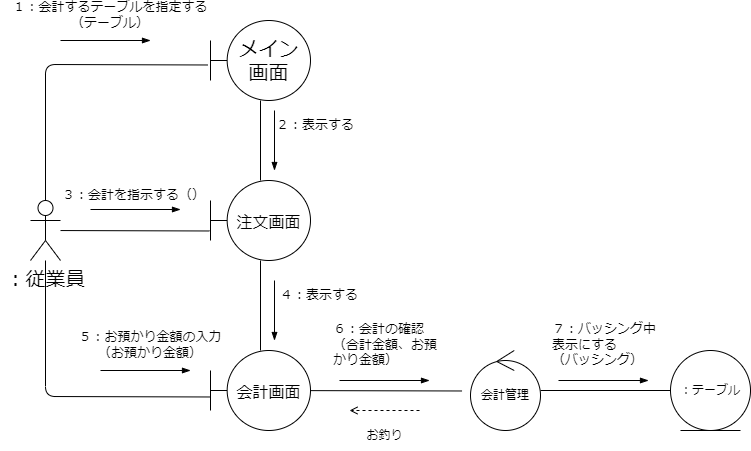

The diagram above was exported from draw.io. Its source (the exported page's mxGraphModel, read from the mxfile embedded in the PNG):
<mxGraphModel dx="583" dy="495" grid="1" gridSize="10" guides="1" tooltips="1" connect="1" arrows="1" fold="1" page="1" pageScale="1" pageWidth="827" pageHeight="1169" math="0" shadow="0">
  <root>
    <mxCell id="0" />
    <mxCell id="1" parent="0" />
    <mxCell id="2" style="edgeStyle=none;hachureGap=4;html=1;entryX=-0.03;entryY=0.556;entryDx=0;entryDy=0;entryPerimeter=0;fontFamily=Helvetica;fontSize=16;endArrow=none;endFill=0;" parent="1" source="4" target="6" edge="1">
      <mxGeometry relative="1" as="geometry">
        <Array as="points">
          <mxPoint x="75" y="154" />
        </Array>
      </mxGeometry>
    </mxCell>
    <mxCell id="3" style="edgeStyle=none;html=1;entryX=-0.01;entryY=0.631;entryDx=0;entryDy=0;entryPerimeter=0;endArrow=none;endFill=0;" parent="1" source="4" target="9" edge="1">
      <mxGeometry relative="1" as="geometry" />
    </mxCell>
    <mxCell id="26" style="edgeStyle=none;html=1;entryX=0.005;entryY=0.581;entryDx=0;entryDy=0;entryPerimeter=0;endArrow=none;endFill=0;" parent="1" source="4" target="22" edge="1">
      <mxGeometry relative="1" as="geometry">
        <Array as="points">
          <mxPoint x="75" y="486" />
        </Array>
      </mxGeometry>
    </mxCell>
    <mxCell id="4" value="：従業員" style="shape=umlActor;verticalLabelPosition=bottom;verticalAlign=top;html=1;outlineConnect=0;hachureGap=4;fontFamily=Helvetica;fontSize=20;" parent="1" vertex="1">
      <mxGeometry x="60" y="290" width="30" height="60" as="geometry" />
    </mxCell>
    <mxCell id="5" value="" style="edgeStyle=none;hachureGap=4;html=1;fontFamily=Helvetica;fontSize=13;endArrow=none;endFill=0;" parent="1" source="6" target="9" edge="1">
      <mxGeometry relative="1" as="geometry" />
    </mxCell>
    <mxCell id="6" value="メイン&lt;br&gt;画面" style="shape=umlBoundary;whiteSpace=wrap;html=1;hachureGap=4;fontFamily=Helvetica;fontSize=20;" parent="1" vertex="1">
      <mxGeometry x="240" y="110" width="100" height="80" as="geometry" />
    </mxCell>
    <mxCell id="7" value="１：会計するテーブルを指定する（テーブル）" style="text;html=1;strokeColor=none;fillColor=none;align=center;verticalAlign=middle;whiteSpace=wrap;rounded=0;hachureGap=4;fontFamily=Architects Daughter;fontSource=https%3A%2F%2Ffonts.googleapis.com%2Fcss%3Ffamily%3DArchitects%2BDaughter;fontSize=13;" parent="1" vertex="1">
      <mxGeometry x="30" y="90" width="220" height="30" as="geometry" />
    </mxCell>
    <mxCell id="23" value="" style="edgeStyle=none;html=1;endArrow=none;endFill=0;" parent="1" source="9" target="22" edge="1">
      <mxGeometry relative="1" as="geometry" />
    </mxCell>
    <mxCell id="9" value="&lt;font style=&quot;font-size: 16px;&quot;&gt;注文画面&lt;/font&gt;" style="shape=umlBoundary;whiteSpace=wrap;html=1;hachureGap=4;fontFamily=Helvetica;fontSize=20;" parent="1" vertex="1">
      <mxGeometry x="240" y="270" width="100" height="80" as="geometry" />
    </mxCell>
    <mxCell id="10" value="２：表示する" style="text;html=1;strokeColor=none;fillColor=none;align=left;verticalAlign=middle;whiteSpace=wrap;rounded=0;hachureGap=4;fontFamily=Architects Daughter;fontSource=https%3A%2F%2Ffonts.googleapis.com%2Fcss%3Ffamily%3DArchitects%2BDaughter;fontSize=13;" parent="1" vertex="1">
      <mxGeometry x="304" y="200" width="106" height="30" as="geometry" />
    </mxCell>
    <mxCell id="13" value="３：会計を指示する（）" style="text;html=1;strokeColor=none;fillColor=none;align=left;verticalAlign=middle;whiteSpace=wrap;rounded=0;hachureGap=4;fontFamily=Architects Daughter;fontSource=https%3A%2F%2Ffonts.googleapis.com%2Fcss%3Ffamily%3DArchitects%2BDaughter;fontSize=13;" parent="1" vertex="1">
      <mxGeometry x="90" y="270" width="160" height="30" as="geometry" />
    </mxCell>
    <mxCell id="17" value="" style="endArrow=blockThin;html=1;endFill=1;" parent="1" edge="1">
      <mxGeometry width="50" height="50" relative="1" as="geometry">
        <mxPoint x="90" y="130" as="sourcePoint" />
        <mxPoint x="180" y="130" as="targetPoint" />
      </mxGeometry>
    </mxCell>
    <mxCell id="20" value="" style="endArrow=blockThin;html=1;endFill=1;" parent="1" edge="1">
      <mxGeometry width="50" height="50" relative="1" as="geometry">
        <mxPoint x="304" y="200" as="sourcePoint" />
        <mxPoint x="304" y="260" as="targetPoint" />
      </mxGeometry>
    </mxCell>
    <mxCell id="21" value="" style="endArrow=blockThin;html=1;endFill=1;" parent="1" edge="1">
      <mxGeometry width="50" height="50" relative="1" as="geometry">
        <mxPoint x="120" y="299" as="sourcePoint" />
        <mxPoint x="210" y="299" as="targetPoint" />
      </mxGeometry>
    </mxCell>
    <mxCell id="32" style="edgeStyle=none;html=1;entryX=-0.121;entryY=0.506;entryDx=0;entryDy=0;entryPerimeter=0;endArrow=none;endFill=0;" parent="1" source="22" target="31" edge="1">
      <mxGeometry relative="1" as="geometry" />
    </mxCell>
    <mxCell id="22" value="&lt;font style=&quot;font-size: 16px;&quot;&gt;会計画面&lt;/font&gt;" style="shape=umlBoundary;whiteSpace=wrap;html=1;hachureGap=4;fontFamily=Helvetica;fontSize=20;" parent="1" vertex="1">
      <mxGeometry x="240" y="440" width="100" height="80" as="geometry" />
    </mxCell>
    <mxCell id="24" value="４：表示する" style="text;html=1;strokeColor=none;fillColor=none;align=left;verticalAlign=middle;whiteSpace=wrap;rounded=0;hachureGap=4;fontFamily=Architects Daughter;fontSource=https%3A%2F%2Ffonts.googleapis.com%2Fcss%3Ffamily%3DArchitects%2BDaughter;fontSize=13;" parent="1" vertex="1">
      <mxGeometry x="308" y="370" width="106" height="30" as="geometry" />
    </mxCell>
    <mxCell id="25" value="" style="endArrow=blockThin;html=1;endFill=1;" parent="1" edge="1">
      <mxGeometry width="50" height="50" relative="1" as="geometry">
        <mxPoint x="304" y="370" as="sourcePoint" />
        <mxPoint x="304" y="430" as="targetPoint" />
      </mxGeometry>
    </mxCell>
    <mxCell id="29" value="５：お預かり金額の入力&lt;br&gt;（お預かり金額）" style="text;html=1;strokeColor=none;fillColor=none;align=center;verticalAlign=middle;whiteSpace=wrap;rounded=0;hachureGap=4;fontFamily=Architects Daughter;fontSource=https%3A%2F%2Ffonts.googleapis.com%2Fcss%3Ffamily%3DArchitects%2BDaughter;fontSize=13;" parent="1" vertex="1">
      <mxGeometry x="70" y="420" width="220" height="30" as="geometry" />
    </mxCell>
    <mxCell id="30" value="" style="endArrow=blockThin;html=1;endFill=1;" parent="1" edge="1">
      <mxGeometry width="50" height="50" relative="1" as="geometry">
        <mxPoint x="130" y="460" as="sourcePoint" />
        <mxPoint x="220" y="460" as="targetPoint" />
      </mxGeometry>
    </mxCell>
    <mxCell id="38" style="edgeStyle=none;html=1;entryX=0;entryY=0.5;entryDx=0;entryDy=0;endArrow=none;endFill=0;" parent="1" source="31" target="33" edge="1">
      <mxGeometry relative="1" as="geometry" />
    </mxCell>
    <mxCell id="31" value="会計管理" style="ellipse;shape=umlControl;whiteSpace=wrap;html=1;" parent="1" vertex="1">
      <mxGeometry x="500" y="440" width="70" height="80" as="geometry" />
    </mxCell>
    <mxCell id="33" value="：テーブル" style="ellipse;shape=umlEntity;whiteSpace=wrap;html=1;" parent="1" vertex="1">
      <mxGeometry x="700" y="440" width="80" height="80" as="geometry" />
    </mxCell>
    <mxCell id="36" value="６：会計の確認（合計金額、お預かり金額）" style="text;html=1;strokeColor=none;fillColor=none;align=left;verticalAlign=middle;whiteSpace=wrap;rounded=0;hachureGap=4;fontFamily=Architects Daughter;fontSource=https%3A%2F%2Ffonts.googleapis.com%2Fcss%3Ffamily%3DArchitects%2BDaughter;fontSize=13;" parent="1" vertex="1">
      <mxGeometry x="361" y="420" width="106" height="30" as="geometry" />
    </mxCell>
    <mxCell id="37" value="" style="endArrow=blockThin;html=1;endFill=1;" parent="1" edge="1">
      <mxGeometry width="50" height="50" relative="1" as="geometry">
        <mxPoint x="369" y="470" as="sourcePoint" />
        <mxPoint x="459" y="470" as="targetPoint" />
      </mxGeometry>
    </mxCell>
    <mxCell id="39" value="" style="endArrow=open;dashed=1;html=1;endFill=0;" parent="1" edge="1">
      <mxGeometry width="50" height="50" relative="1" as="geometry">
        <mxPoint x="449" y="500" as="sourcePoint" />
        <mxPoint x="379" y="500" as="targetPoint" />
      </mxGeometry>
    </mxCell>
    <mxCell id="40" value="お釣り" style="text;html=1;align=center;verticalAlign=middle;resizable=0;points=[];autosize=1;strokeColor=none;fillColor=none;" parent="1" vertex="1">
      <mxGeometry x="384" y="510" width="60" height="30" as="geometry" />
    </mxCell>
    <mxCell id="41" value="７：バッシング中表示にする&lt;br&gt;（バッシング）" style="text;html=1;strokeColor=none;fillColor=none;align=left;verticalAlign=middle;whiteSpace=wrap;rounded=0;hachureGap=4;fontFamily=Architects Daughter;fontSource=https%3A%2F%2Ffonts.googleapis.com%2Fcss%3Ffamily%3DArchitects%2BDaughter;fontSize=13;" parent="1" vertex="1">
      <mxGeometry x="580" y="420" width="106" height="30" as="geometry" />
    </mxCell>
    <mxCell id="42" value="" style="endArrow=blockThin;html=1;endFill=1;" parent="1" edge="1">
      <mxGeometry width="50" height="50" relative="1" as="geometry">
        <mxPoint x="588" y="470" as="sourcePoint" />
        <mxPoint x="678" y="470" as="targetPoint" />
      </mxGeometry>
    </mxCell>
  </root>
</mxGraphModel>